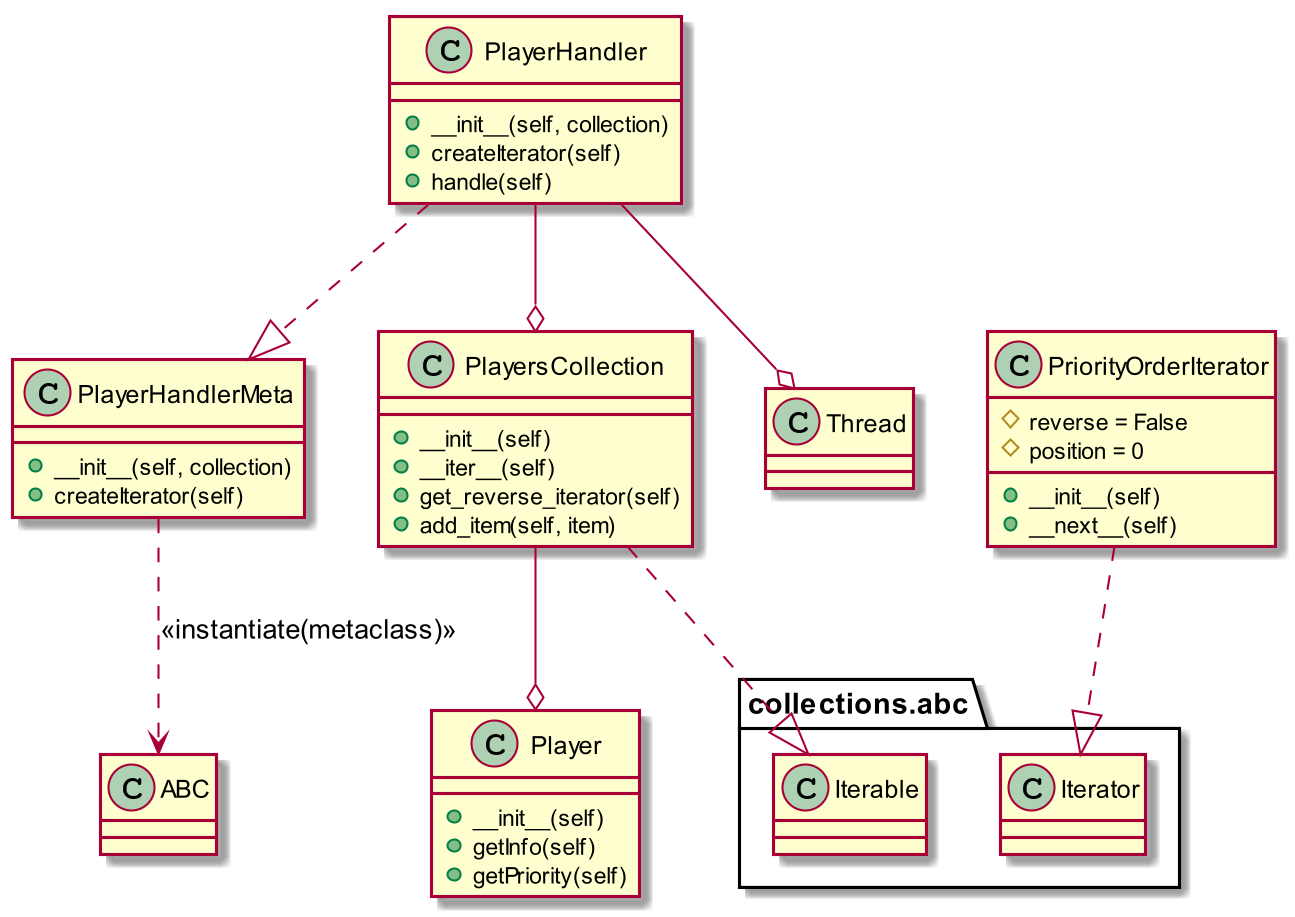

The diagram above was rendered by PlantUML. Its source (embedded in the PNG):
@startuml
skinparam dpi 200

Class PlayerHandlerMeta{
+__init__(self, collection)
+createIterator(self)
}

Class PlayerHandler{
+__init__(self, collection)
+createIterator(self)
+handle(self)
}

Class Player{
+__init__(self)
+getInfo(self)
+getPriority(self)
}

Class PriorityOrderIterator{
+__init__(self)
+__next__(self)
#reverse = False
#position = 0
}

Class PlayersCollection{
+__init__(self)
+__iter__(self)
+get_reverse_iterator(self)
+add_item(self, item)
}

PlayerHandlerMeta ..> ABC : <<instantiate(metaclass)>>
PlayerHandler ..|> PlayerHandlerMeta
PlayerHandler --o PlayersCollection
PlayerHandler --o Thread
PriorityOrderIterator ..|> collections.abc.Iterator
PlayersCollection ..|> collections.abc.Iterable
PlayersCollection --o Player
@enduml